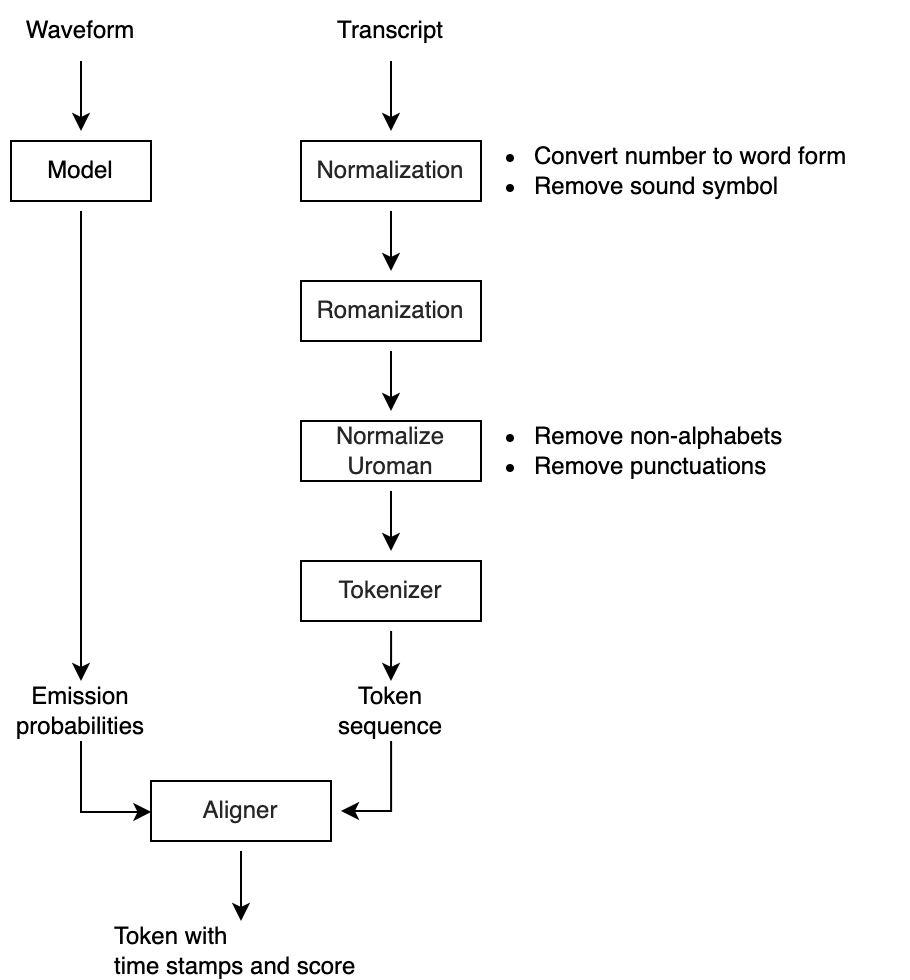

The diagram above was exported from draw.io. Its source (the exported page's mxGraphModel, read from the mxfile embedded in the PNG):
<mxGraphModel dx="1164" dy="939" grid="1" gridSize="10" guides="1" tooltips="1" connect="1" arrows="1" fold="1" page="1" pageScale="1" pageWidth="850" pageHeight="1100" math="0" shadow="0">
  <root>
    <mxCell id="0" />
    <mxCell id="1" parent="0" />
    <mxCell id="tUvWEXRjoVgxLHRzFHB6-20" style="edgeStyle=orthogonalEdgeStyle;rounded=0;orthogonalLoop=1;jettySize=auto;html=1;entryX=0.5;entryY=0;entryDx=0;entryDy=0;" edge="1" parent="1" source="tUvWEXRjoVgxLHRzFHB6-2" target="tUvWEXRjoVgxLHRzFHB6-6">
      <mxGeometry relative="1" as="geometry" />
    </mxCell>
    <mxCell id="tUvWEXRjoVgxLHRzFHB6-2" value="Waveform" style="text;html=1;align=center;verticalAlign=middle;whiteSpace=wrap;rounded=0;" vertex="1" parent="1">
      <mxGeometry x="310" y="320" width="60" height="30" as="geometry" />
    </mxCell>
    <mxCell id="tUvWEXRjoVgxLHRzFHB6-21" style="edgeStyle=orthogonalEdgeStyle;rounded=0;orthogonalLoop=1;jettySize=auto;html=1;exitX=0.5;exitY=1;exitDx=0;exitDy=0;entryX=0.5;entryY=0;entryDx=0;entryDy=0;" edge="1" parent="1" source="tUvWEXRjoVgxLHRzFHB6-4" target="tUvWEXRjoVgxLHRzFHB6-8">
      <mxGeometry relative="1" as="geometry" />
    </mxCell>
    <mxCell id="tUvWEXRjoVgxLHRzFHB6-4" value="Transcript" style="text;html=1;align=center;verticalAlign=middle;whiteSpace=wrap;rounded=0;" vertex="1" parent="1">
      <mxGeometry x="465" y="320" width="60" height="30" as="geometry" />
    </mxCell>
    <mxCell id="tUvWEXRjoVgxLHRzFHB6-25" style="edgeStyle=orthogonalEdgeStyle;rounded=0;orthogonalLoop=1;jettySize=auto;html=1;entryX=0.5;entryY=0;entryDx=0;entryDy=0;" edge="1" parent="1" source="tUvWEXRjoVgxLHRzFHB6-6" target="tUvWEXRjoVgxLHRzFHB6-14">
      <mxGeometry relative="1" as="geometry" />
    </mxCell>
    <mxCell id="tUvWEXRjoVgxLHRzFHB6-6" value="Model" style="rounded=0;whiteSpace=wrap;html=1;perimeterSpacing=5;" vertex="1" parent="1">
      <mxGeometry x="305" y="390" width="70" height="30" as="geometry" />
    </mxCell>
    <mxCell id="tUvWEXRjoVgxLHRzFHB6-22" style="edgeStyle=orthogonalEdgeStyle;rounded=0;orthogonalLoop=1;jettySize=auto;html=1;entryX=0.5;entryY=0;entryDx=0;entryDy=0;" edge="1" parent="1" source="tUvWEXRjoVgxLHRzFHB6-8" target="tUvWEXRjoVgxLHRzFHB6-10">
      <mxGeometry relative="1" as="geometry" />
    </mxCell>
    <mxCell id="tUvWEXRjoVgxLHRzFHB6-8" value="&lt;span style=&quot;color: rgb(38, 38, 38); letter-spacing: 0.01px; text-align: left; background-color: rgb(255, 255, 255);&quot;&gt;&lt;font face=&quot;Helvetica&quot; style=&quot;&quot;&gt;Normalization&lt;/font&gt;&lt;/span&gt;" style="rounded=0;whiteSpace=wrap;html=1;perimeterSpacing=5;" vertex="1" parent="1">
      <mxGeometry x="450" y="390" width="90" height="30" as="geometry" />
    </mxCell>
    <mxCell id="tUvWEXRjoVgxLHRzFHB6-23" style="edgeStyle=orthogonalEdgeStyle;rounded=0;orthogonalLoop=1;jettySize=auto;html=1;entryX=0.5;entryY=0;entryDx=0;entryDy=0;" edge="1" parent="1" source="Khp1c-mP07Qg5WeBz55S-5" target="tUvWEXRjoVgxLHRzFHB6-12">
      <mxGeometry relative="1" as="geometry" />
    </mxCell>
    <mxCell id="tUvWEXRjoVgxLHRzFHB6-10" value="&lt;span style=&quot;color: rgb(38, 38, 38); letter-spacing: 0.01px; text-align: left; background-color: rgb(255, 255, 255);&quot;&gt;&lt;font style=&quot;&quot;&gt;Romanization&lt;/font&gt;&lt;/span&gt;" style="rounded=0;whiteSpace=wrap;html=1;perimeterSpacing=5;" vertex="1" parent="1">
      <mxGeometry x="450" y="460" width="90" height="30" as="geometry" />
    </mxCell>
    <mxCell id="tUvWEXRjoVgxLHRzFHB6-24" style="edgeStyle=orthogonalEdgeStyle;rounded=0;orthogonalLoop=1;jettySize=auto;html=1;entryX=0.5;entryY=0;entryDx=0;entryDy=0;" edge="1" parent="1" source="tUvWEXRjoVgxLHRzFHB6-12" target="tUvWEXRjoVgxLHRzFHB6-13">
      <mxGeometry relative="1" as="geometry" />
    </mxCell>
    <mxCell id="tUvWEXRjoVgxLHRzFHB6-12" value="&lt;span style=&quot;color: rgb(38, 38, 38); letter-spacing: 0.01px; text-align: left; background-color: rgb(255, 255, 255);&quot;&gt;&lt;font face=&quot;Helvetica&quot;&gt;Tokenizer&lt;/font&gt;&lt;/span&gt;" style="rounded=0;whiteSpace=wrap;html=1;perimeterSpacing=5;" vertex="1" parent="1">
      <mxGeometry x="450" y="600" width="90" height="30" as="geometry" />
    </mxCell>
    <mxCell id="tUvWEXRjoVgxLHRzFHB6-28" style="edgeStyle=orthogonalEdgeStyle;rounded=0;orthogonalLoop=1;jettySize=auto;html=1;entryX=1;entryY=0.5;entryDx=0;entryDy=0;" edge="1" parent="1" source="tUvWEXRjoVgxLHRzFHB6-13" target="tUvWEXRjoVgxLHRzFHB6-27">
      <mxGeometry relative="1" as="geometry">
        <Array as="points">
          <mxPoint x="495" y="665" />
        </Array>
      </mxGeometry>
    </mxCell>
    <mxCell id="tUvWEXRjoVgxLHRzFHB6-13" value="Token sequence" style="text;html=1;align=center;verticalAlign=middle;whiteSpace=wrap;rounded=0;" vertex="1" parent="1">
      <mxGeometry x="455" y="660" width="80" height="30" as="geometry" />
    </mxCell>
    <mxCell id="tUvWEXRjoVgxLHRzFHB6-14" value="Emission&lt;div&gt;probabilities&lt;/div&gt;" style="text;html=1;align=center;verticalAlign=middle;whiteSpace=wrap;rounded=0;" vertex="1" parent="1">
      <mxGeometry x="300" y="660" width="80" height="30" as="geometry" />
    </mxCell>
    <mxCell id="Khp1c-mP07Qg5WeBz55S-2" style="edgeStyle=orthogonalEdgeStyle;rounded=0;orthogonalLoop=1;jettySize=auto;html=1;entryX=0.5;entryY=0;entryDx=0;entryDy=0;" edge="1" parent="1" source="tUvWEXRjoVgxLHRzFHB6-27" target="Khp1c-mP07Qg5WeBz55S-1">
      <mxGeometry relative="1" as="geometry" />
    </mxCell>
    <mxCell id="tUvWEXRjoVgxLHRzFHB6-27" value="&lt;span style=&quot;color: rgb(38, 38, 38); letter-spacing: 0.01px; text-align: left; background-color: rgb(255, 255, 255);&quot;&gt;&lt;font face=&quot;Helvetica&quot;&gt;Aligner&lt;/font&gt;&lt;/span&gt;" style="rounded=0;whiteSpace=wrap;html=1;perimeterSpacing=5;" vertex="1" parent="1">
      <mxGeometry x="375" y="710" width="90" height="30" as="geometry" />
    </mxCell>
    <mxCell id="Khp1c-mP07Qg5WeBz55S-1" value="Token with&amp;nbsp;&lt;div&gt;time stamps and score&lt;/div&gt;" style="text;html=1;align=left;verticalAlign=middle;whiteSpace=wrap;rounded=0;" vertex="1" parent="1">
      <mxGeometry x="355" y="780" width="130" height="30" as="geometry" />
    </mxCell>
    <mxCell id="Khp1c-mP07Qg5WeBz55S-4" value="&lt;ul&gt;&lt;li&gt;Convert number to word form&lt;/li&gt;&lt;li&gt;Remove sound symbol&lt;/li&gt;&lt;/ul&gt;" style="text;html=1;align=left;verticalAlign=middle;whiteSpace=wrap;rounded=0;" vertex="1" parent="1">
      <mxGeometry x="525" y="390" width="230" height="30" as="geometry" />
    </mxCell>
    <mxCell id="Khp1c-mP07Qg5WeBz55S-6" value="" style="edgeStyle=orthogonalEdgeStyle;rounded=0;orthogonalLoop=1;jettySize=auto;html=1;entryX=0.5;entryY=0;entryDx=0;entryDy=0;" edge="1" parent="1" source="tUvWEXRjoVgxLHRzFHB6-10" target="Khp1c-mP07Qg5WeBz55S-5">
      <mxGeometry relative="1" as="geometry">
        <mxPoint x="495" y="495" as="sourcePoint" />
        <mxPoint x="495" y="575" as="targetPoint" />
      </mxGeometry>
    </mxCell>
    <mxCell id="Khp1c-mP07Qg5WeBz55S-5" value="&lt;span style=&quot;color: rgb(38, 38, 38); letter-spacing: 0.01px; text-align: left; background-color: rgb(255, 255, 255);&quot;&gt;&lt;font style=&quot;&quot;&gt;Normalize&lt;/font&gt;&lt;/span&gt;&lt;div&gt;&lt;span style=&quot;color: rgb(38, 38, 38); letter-spacing: 0.01px; text-align: left; background-color: rgb(255, 255, 255);&quot;&gt;&lt;font style=&quot;&quot;&gt;Uroman&lt;/font&gt;&lt;/span&gt;&lt;/div&gt;" style="rounded=0;whiteSpace=wrap;html=1;perimeterSpacing=5;" vertex="1" parent="1">
      <mxGeometry x="450" y="530" width="90" height="30" as="geometry" />
    </mxCell>
    <mxCell id="Khp1c-mP07Qg5WeBz55S-7" value="&lt;ul&gt;&lt;li&gt;Remove non-alphabets&lt;/li&gt;&lt;li&gt;Remove punctuations&lt;/li&gt;&lt;/ul&gt;" style="text;html=1;align=left;verticalAlign=middle;whiteSpace=wrap;rounded=0;" vertex="1" parent="1">
      <mxGeometry x="525" y="530" width="230" height="30" as="geometry" />
    </mxCell>
    <mxCell id="Khp1c-mP07Qg5WeBz55S-8" style="edgeStyle=orthogonalEdgeStyle;rounded=0;orthogonalLoop=1;jettySize=auto;html=1;entryX=0.052;entryY=0.512;entryDx=0;entryDy=0;entryPerimeter=0;" edge="1" parent="1" source="tUvWEXRjoVgxLHRzFHB6-14" target="tUvWEXRjoVgxLHRzFHB6-27">
      <mxGeometry relative="1" as="geometry" />
    </mxCell>
  </root>
</mxGraphModel>